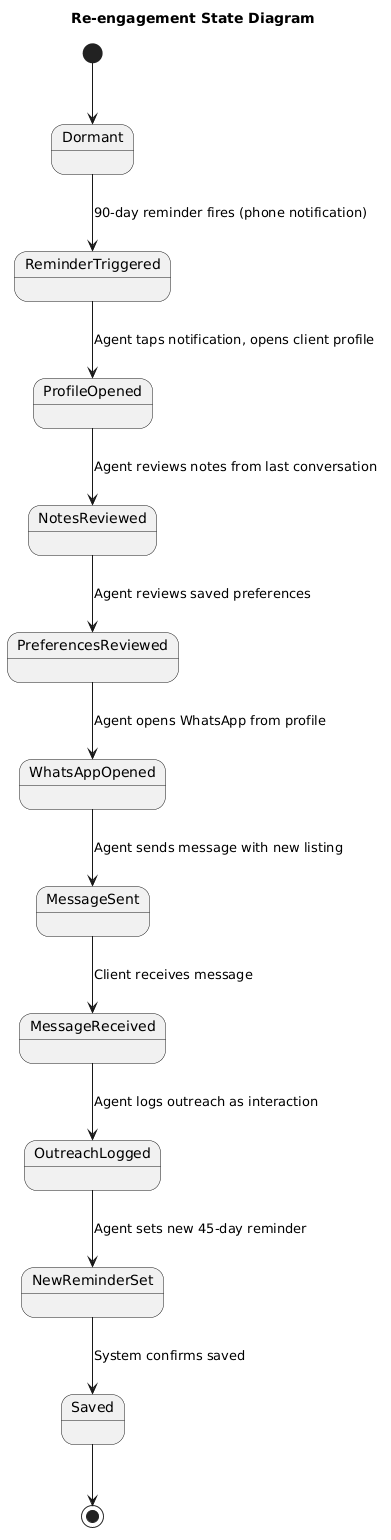

The diagram above was rendered by PlantUML. Its source (embedded in the PNG):
@startuml
title Re-engagement State Diagram

state Dormant
state ReminderTriggered
state ProfileOpened
state NotesReviewed
state PreferencesReviewed
state WhatsAppOpened
state MessageSent
state MessageReceived
state OutreachLogged
state NewReminderSet
state Saved

[*] --> Dormant

Dormant --> ReminderTriggered : 90-day reminder fires (phone notification)
ReminderTriggered --> ProfileOpened : Agent taps notification, opens client profile
ProfileOpened --> NotesReviewed : Agent reviews notes from last conversation
NotesReviewed --> PreferencesReviewed : Agent reviews saved preferences
PreferencesReviewed --> WhatsAppOpened : Agent opens WhatsApp from profile
WhatsAppOpened --> MessageSent : Agent sends message with new listing
MessageSent --> MessageReceived : Client receives message
MessageReceived --> OutreachLogged : Agent logs outreach as interaction
OutreachLogged --> NewReminderSet : Agent sets new 45-day reminder
NewReminderSet --> Saved : System confirms saved

Saved --> [*]
@enduml